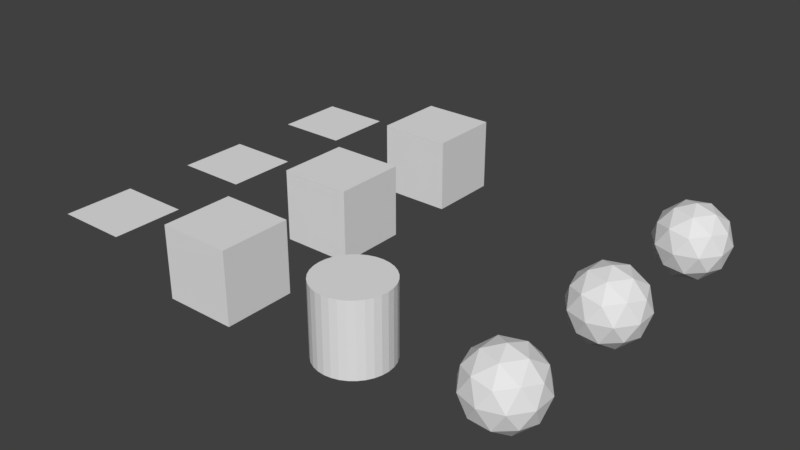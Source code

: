 # Source: shadow_no_shadow_non_scenery_type.test.blend  (saved by Blender 2.78.0; exported with 4.5.12 LTS)
import bpy
from mathutils import Matrix  # noqa: F401  (used for matrix-valued properties, if any)

bpy.ops.wm.read_factory_settings(use_empty=True)
scene = bpy.context.scene
scene.name = 'Scene'

# ---- collections
col_collection_1 = bpy.data.collections.new('Collection 1'); scene.collection.children.link(col_collection_1)

# ---- materials (node trees are filled in below, after node groups)
mat_material_shadow_off_1 = bpy.data.materials.new('Material_shadow_off_1')
mat_material_shadow_off_1.alpha_threshold = 0.0
mat_material_shadow_off_1.use_transparent_shadow = False
mat_material_shadow_off_1.roughness = 0.5
mat_material_shadow_on = bpy.data.materials.new('Material_shadow_on')
mat_material_shadow_on.alpha_threshold = 0.0
mat_material_shadow_on.use_transparent_shadow = False
mat_material_shadow_on.roughness = 0.5
mat_material_shadow_off_3 = bpy.data.materials.new('Material_shadow_off_3')
mat_material_shadow_off_3.alpha_threshold = 0.0
mat_material_shadow_off_3.use_transparent_shadow = False
mat_material_shadow_off_3.roughness = 0.5
mat_material_shadow_off_2 = bpy.data.materials.new('Material_shadow_off_2')
mat_material_shadow_off_2.alpha_threshold = 0.0
mat_material_shadow_off_2.use_transparent_shadow = False
mat_material_shadow_off_2.roughness = 0.5

# ---- material node trees

# ---- world
world_world = bpy.data.worlds.new('World'); scene.world = world_world
world_world.color = (0.05088, 0.05088, 0.05088)
world_world.use_sun_shadow = False
world_world.sun_shadow_jitter_overblur = 0.0
world_world.cycles.sampling_method = 'MANUAL'

# ---- meshes
me_cylinder = bpy.data.meshes.new('Cylinder')
me_cylinder.from_pydata([(0.0, 1.0, -1.0), (0.0, 1.0, 1.0), (0.1951, 0.9808, -1.0), (0.1951, 0.9808, 1.0), (0.3827, 0.9239, -1.0), (0.3827, 0.9239, 1.0), (0.5556, 0.8315, -1.0), (0.5556, 0.8315, 1.0), (0.7071, 0.7071, -1.0), (0.7071, 0.7071, 1.0), (0.8315, 0.5556, -1.0), (0.8315, 0.5556, 1.0), (0.9239, 0.3827, -1.0), (0.9239, 0.3827, 1.0), (0.9808, 0.1951, -1.0), (0.9808, 0.1951, 1.0), (1.0, 7.55e-08, -1.0), (1.0, 7.55e-08, 1.0), (0.9808, -0.1951, -1.0), (0.9808, -0.1951, 1.0), (0.9239, -0.3827, -1.0), (0.9239, -0.3827, 1.0), (0.8315, -0.5556, -1.0), (0.8315, -0.5556, 1.0), (0.7071, -0.7071, -1.0), (0.7071, -0.7071, 1.0), (0.5556, -0.8315, -1.0), (0.5556, -0.8315, 1.0), (0.3827, -0.9239, -1.0), (0.3827, -0.9239, 1.0), (0.1951, -0.9808, -1.0), (0.1951, -0.9808, 1.0), (-3.258e-07, -1.0, -1.0), (-3.258e-07, -1.0, 1.0), (-0.1951, -0.9808, -1.0), (-0.1951, -0.9808, 1.0), (-0.3827, -0.9239, -1.0), (-0.3827, -0.9239, 1.0), (-0.5556, -0.8315, -1.0), (-0.5556, -0.8315, 1.0), (-0.7071, -0.7071, -1.0), (-0.7071, -0.7071, 1.0), (-0.8315, -0.5556, -1.0), (-0.8315, -0.5556, 1.0), (-0.9239, -0.3827, -1.0), (-0.9239, -0.3827, 1.0), (-0.9808, -0.1951, -1.0), (-0.9808, -0.1951, 1.0), (-1.0, 9.656e-07, -1.0), (-1.0, 9.656e-07, 1.0), (-0.9808, 0.1951, -1.0), (-0.9808, 0.1951, 1.0), (-0.9239, 0.3827, -1.0), (-0.9239, 0.3827, 1.0), (-0.8315, 0.5556, -1.0), (-0.8315, 0.5556, 1.0), (-0.7071, 0.7071, -1.0), (-0.7071, 0.7071, 1.0), (-0.5556, 0.8315, -1.0), (-0.5556, 0.8315, 1.0), (-0.3827, 0.9239, -1.0), (-0.3827, 0.9239, 1.0), (-0.1951, 0.9808, -1.0), (-0.1951, 0.9808, 1.0)], [], [(0, 1, 3, 2), (2, 3, 5, 4), (4, 5, 7, 6), (6, 7, 9, 8), (8, 9, 11, 10), (10, 11, 13, 12), (12, 13, 15, 14), (14, 15, 17, 16), (16, 17, 19, 18), (18, 19, 21, 20), (20, 21, 23, 22), (22, 23, 25, 24), (24, 25, 27, 26), (26, 27, 29, 28), (28, 29, 31, 30), (30, 31, 33, 32), (32, 33, 35, 34), (34, 35, 37, 36), (36, 37, 39, 38), (38, 39, 41, 40), (40, 41, 43, 42), (42, 43, 45, 44), (44, 45, 47, 46), (46, 47, 49, 48), (48, 49, 51, 50), (50, 51, 53, 52), (52, 53, 55, 54), (54, 55, 57, 56), (56, 57, 59, 58), (58, 59, 61, 60), (3, 1, 63, 61, 59, 57, 55, 53, 51, 49, 47, 45, 43, 41, 39, 37, 35, 33, 31, 29, 27, 25, 23, 21, 19, 17, 15, 13, 11, 9, 7, 5), (60, 61, 63, 62), (62, 63, 1, 0), (0, 2, 4, 6, 8, 10, 12, 14, 16, 18, 20, 22, 24, 26, 28, 30, 32, 34, 36, 38, 40, 42, 44, 46, 48, 50, 52, 54, 56, 58, 60, 62)])
me_cylinder.materials.append(mat_material_shadow_off_1)
me_cylinder.use_remesh_preserve_volume = False
me_cylinder.use_remesh_preserve_attributes = False
me_cylinder.use_mirror_vertex_groups = False
me_cylinder.update()
me_icosphere_002 = bpy.data.meshes.new('Icosphere.002')
me_icosphere_002.from_pydata([(0.0, 0.0, -1.0), (0.7236, -0.5257, -0.4472), (-0.2764, -0.8506, -0.4472), (-0.8944, 0.0, -0.4472), (-0.2764, 0.8506, -0.4472), (0.7236, 0.5257, -0.4472), (0.2764, -0.8506, 0.4472), (-0.7236, -0.5257, 0.4472), (-0.7236, 0.5257, 0.4472), (0.2764, 0.8506, 0.4472), (0.8944, 0.0, 0.4472), (0.0, 0.0, 1.0), (-0.1625, -0.5, -0.8507), (0.4253, -0.309, -0.8507), (0.2629, -0.809, -0.5257), (0.8506, 0.0, -0.5257), (0.4253, 0.309, -0.8507), (-0.5257, 0.0, -0.8507), (-0.6882, -0.5, -0.5257), (-0.1625, 0.5, -0.8507), (-0.6882, 0.5, -0.5257), (0.2629, 0.809, -0.5257), (0.9511, -0.309, 0.0), (0.9511, 0.309, 0.0), (0.0, -1.0, 0.0), (0.5878, -0.809, 0.0), (-0.9511, -0.309, 0.0), (-0.5878, -0.809, 0.0), (-0.5878, 0.809, 0.0), (-0.9511, 0.309, 0.0), (0.5878, 0.809, 0.0), (0.0, 1.0, 0.0), (0.6882, -0.5, 0.5257), (-0.2629, -0.809, 0.5257), (-0.8506, 0.0, 0.5257), (-0.2629, 0.809, 0.5257), (0.6882, 0.5, 0.5257), (0.1625, -0.5, 0.8507), (0.5257, 0.0, 0.8507), (-0.4253, -0.309, 0.8507), (-0.4253, 0.309, 0.8507), (0.1625, 0.5, 0.8507)], [], [(0, 13, 12), (1, 13, 15), (0, 12, 17), (0, 17, 19), (0, 19, 16), (1, 15, 22), (2, 14, 24), (3, 18, 26), (4, 20, 28), (5, 21, 30), (1, 22, 25), (2, 24, 27), (3, 26, 29), (4, 28, 31), (5, 30, 23), (6, 32, 37), (7, 33, 39), (8, 34, 40), (9, 35, 41), (10, 36, 38), (38, 41, 11), (38, 36, 41), (36, 9, 41), (41, 40, 11), (41, 35, 40), (35, 8, 40), (40, 39, 11), (40, 34, 39), (34, 7, 39), (39, 37, 11), (39, 33, 37), (33, 6, 37), (37, 38, 11), (37, 32, 38), (32, 10, 38), (23, 36, 10), (23, 30, 36), (30, 9, 36), (31, 35, 9), (31, 28, 35), (28, 8, 35), (29, 34, 8), (29, 26, 34), (26, 7, 34), (27, 33, 7), (27, 24, 33), (24, 6, 33), (25, 32, 6), (25, 22, 32), (22, 10, 32), (30, 31, 9), (30, 21, 31), (21, 4, 31), (28, 29, 8), (28, 20, 29), (20, 3, 29), (26, 27, 7), (26, 18, 27), (18, 2, 27), (24, 25, 6), (24, 14, 25), (14, 1, 25), (22, 23, 10), (22, 15, 23), (15, 5, 23), (16, 21, 5), (16, 19, 21), (19, 4, 21), (19, 20, 4), (19, 17, 20), (17, 3, 20), (17, 18, 3), (17, 12, 18), (12, 2, 18), (15, 16, 5), (15, 13, 16), (13, 0, 16), (12, 14, 2), (12, 13, 14), (13, 1, 14)])
me_icosphere_002.materials.append(mat_material_shadow_off_1)
me_icosphere_002.use_remesh_preserve_volume = False
me_icosphere_002.use_remesh_preserve_attributes = False
me_icosphere_002.use_mirror_vertex_groups = False
me_icosphere_002.update()
me_icosphere_001 = bpy.data.meshes.new('Icosphere.001')
me_icosphere_001.from_pydata([(0.0, 0.0, -1.0), (0.7236, -0.5257, -0.4472), (-0.2764, -0.8506, -0.4472), (-0.8944, 0.0, -0.4472), (-0.2764, 0.8506, -0.4472), (0.7236, 0.5257, -0.4472), (0.2764, -0.8506, 0.4472), (-0.7236, -0.5257, 0.4472), (-0.7236, 0.5257, 0.4472), (0.2764, 0.8506, 0.4472), (0.8944, 0.0, 0.4472), (0.0, 0.0, 1.0), (-0.1625, -0.5, -0.8507), (0.4253, -0.309, -0.8507), (0.2629, -0.809, -0.5257), (0.8506, 0.0, -0.5257), (0.4253, 0.309, -0.8507), (-0.5257, 0.0, -0.8507), (-0.6882, -0.5, -0.5257), (-0.1625, 0.5, -0.8507), (-0.6882, 0.5, -0.5257), (0.2629, 0.809, -0.5257), (0.9511, -0.309, 0.0), (0.9511, 0.309, 0.0), (0.0, -1.0, 0.0), (0.5878, -0.809, 0.0), (-0.9511, -0.309, 0.0), (-0.5878, -0.809, 0.0), (-0.5878, 0.809, 0.0), (-0.9511, 0.309, 0.0), (0.5878, 0.809, 0.0), (0.0, 1.0, 0.0), (0.6882, -0.5, 0.5257), (-0.2629, -0.809, 0.5257), (-0.8506, 0.0, 0.5257), (-0.2629, 0.809, 0.5257), (0.6882, 0.5, 0.5257), (0.1625, -0.5, 0.8507), (0.5257, 0.0, 0.8507), (-0.4253, -0.309, 0.8507), (-0.4253, 0.309, 0.8507), (0.1625, 0.5, 0.8507)], [], [(0, 13, 12), (1, 13, 15), (0, 12, 17), (0, 17, 19), (0, 19, 16), (1, 15, 22), (2, 14, 24), (3, 18, 26), (4, 20, 28), (5, 21, 30), (1, 22, 25), (2, 24, 27), (3, 26, 29), (4, 28, 31), (5, 30, 23), (6, 32, 37), (7, 33, 39), (8, 34, 40), (9, 35, 41), (10, 36, 38), (38, 41, 11), (38, 36, 41), (36, 9, 41), (41, 40, 11), (41, 35, 40), (35, 8, 40), (40, 39, 11), (40, 34, 39), (34, 7, 39), (39, 37, 11), (39, 33, 37), (33, 6, 37), (37, 38, 11), (37, 32, 38), (32, 10, 38), (23, 36, 10), (23, 30, 36), (30, 9, 36), (31, 35, 9), (31, 28, 35), (28, 8, 35), (29, 34, 8), (29, 26, 34), (26, 7, 34), (27, 33, 7), (27, 24, 33), (24, 6, 33), (25, 32, 6), (25, 22, 32), (22, 10, 32), (30, 31, 9), (30, 21, 31), (21, 4, 31), (28, 29, 8), (28, 20, 29), (20, 3, 29), (26, 27, 7), (26, 18, 27), (18, 2, 27), (24, 25, 6), (24, 14, 25), (14, 1, 25), (22, 23, 10), (22, 15, 23), (15, 5, 23), (16, 21, 5), (16, 19, 21), (19, 4, 21), (19, 20, 4), (19, 17, 20), (17, 3, 20), (17, 18, 3), (17, 12, 18), (12, 2, 18), (15, 16, 5), (15, 13, 16), (13, 0, 16), (12, 14, 2), (12, 13, 14), (13, 1, 14)])
me_icosphere_001.materials.append(mat_material_shadow_on)
me_icosphere_001.use_remesh_preserve_volume = False
me_icosphere_001.use_remesh_preserve_attributes = False
me_icosphere_001.use_mirror_vertex_groups = False
me_icosphere_001.update()
me_icosphere = bpy.data.meshes.new('Icosphere')
me_icosphere.from_pydata([(0.0, 0.0, -1.0), (0.7236, -0.5257, -0.4472), (-0.2764, -0.8506, -0.4472), (-0.8944, 0.0, -0.4472), (-0.2764, 0.8506, -0.4472), (0.7236, 0.5257, -0.4472), (0.2764, -0.8506, 0.4472), (-0.7236, -0.5257, 0.4472), (-0.7236, 0.5257, 0.4472), (0.2764, 0.8506, 0.4472), (0.8944, 0.0, 0.4472), (0.0, 0.0, 1.0), (-0.1625, -0.5, -0.8507), (0.4253, -0.309, -0.8507), (0.2629, -0.809, -0.5257), (0.8506, 0.0, -0.5257), (0.4253, 0.309, -0.8507), (-0.5257, 0.0, -0.8507), (-0.6882, -0.5, -0.5257), (-0.1625, 0.5, -0.8507), (-0.6882, 0.5, -0.5257), (0.2629, 0.809, -0.5257), (0.9511, -0.309, 0.0), (0.9511, 0.309, 0.0), (0.0, -1.0, 0.0), (0.5878, -0.809, 0.0), (-0.9511, -0.309, 0.0), (-0.5878, -0.809, 0.0), (-0.5878, 0.809, 0.0), (-0.9511, 0.309, 0.0), (0.5878, 0.809, 0.0), (0.0, 1.0, 0.0), (0.6882, -0.5, 0.5257), (-0.2629, -0.809, 0.5257), (-0.8506, 0.0, 0.5257), (-0.2629, 0.809, 0.5257), (0.6882, 0.5, 0.5257), (0.1625, -0.5, 0.8507), (0.5257, 0.0, 0.8507), (-0.4253, -0.309, 0.8507), (-0.4253, 0.309, 0.8507), (0.1625, 0.5, 0.8507)], [], [(0, 13, 12), (1, 13, 15), (0, 12, 17), (0, 17, 19), (0, 19, 16), (1, 15, 22), (2, 14, 24), (3, 18, 26), (4, 20, 28), (5, 21, 30), (1, 22, 25), (2, 24, 27), (3, 26, 29), (4, 28, 31), (5, 30, 23), (6, 32, 37), (7, 33, 39), (8, 34, 40), (9, 35, 41), (10, 36, 38), (38, 41, 11), (38, 36, 41), (36, 9, 41), (41, 40, 11), (41, 35, 40), (35, 8, 40), (40, 39, 11), (40, 34, 39), (34, 7, 39), (39, 37, 11), (39, 33, 37), (33, 6, 37), (37, 38, 11), (37, 32, 38), (32, 10, 38), (23, 36, 10), (23, 30, 36), (30, 9, 36), (31, 35, 9), (31, 28, 35), (28, 8, 35), (29, 34, 8), (29, 26, 34), (26, 7, 34), (27, 33, 7), (27, 24, 33), (24, 6, 33), (25, 32, 6), (25, 22, 32), (22, 10, 32), (30, 31, 9), (30, 21, 31), (21, 4, 31), (28, 29, 8), (28, 20, 29), (20, 3, 29), (26, 27, 7), (26, 18, 27), (18, 2, 27), (24, 25, 6), (24, 14, 25), (14, 1, 25), (22, 23, 10), (22, 15, 23), (15, 5, 23), (16, 21, 5), (16, 19, 21), (19, 4, 21), (19, 20, 4), (19, 17, 20), (17, 3, 20), (17, 18, 3), (17, 12, 18), (12, 2, 18), (15, 16, 5), (15, 13, 16), (13, 0, 16), (12, 14, 2), (12, 13, 14), (13, 1, 14)])
me_icosphere.materials.append(mat_material_shadow_off_1)
me_icosphere.use_remesh_preserve_volume = False
me_icosphere.use_remesh_preserve_attributes = False
me_icosphere.use_mirror_vertex_groups = False
me_icosphere.update()
me_cube_003 = bpy.data.meshes.new('Cube.003')
me_cube_003.from_pydata([(-1.0, -1.0, -1.0), (-1.0, -1.0, 1.0), (-1.0, 1.0, -1.0), (-1.0, 1.0, 1.0), (1.0, -1.0, -1.0), (1.0, -1.0, 1.0), (1.0, 1.0, -1.0), (1.0, 1.0, 1.0)], [], [(0, 1, 3, 2), (2, 3, 7, 6), (6, 7, 5, 4), (4, 5, 1, 0), (2, 6, 4, 0), (7, 3, 1, 5)])
me_cube_003.materials.append(mat_material_shadow_on)
me_cube_003.use_remesh_preserve_volume = False
me_cube_003.use_remesh_preserve_attributes = False
me_cube_003.use_mirror_vertex_groups = False
me_cube_003.update()
me_cube_002 = bpy.data.meshes.new('Cube.002')
me_cube_002.from_pydata([(-1.0, -1.0, -1.0), (-1.0, -1.0, 1.0), (-1.0, 1.0, -1.0), (-1.0, 1.0, 1.0), (1.0, -1.0, -1.0), (1.0, -1.0, 1.0), (1.0, 1.0, -1.0), (1.0, 1.0, 1.0)], [], [(0, 1, 3, 2), (2, 3, 7, 6), (6, 7, 5, 4), (4, 5, 1, 0), (2, 6, 4, 0), (7, 3, 1, 5)])
me_cube_002.materials.append(mat_material_shadow_on)
me_cube_002.use_remesh_preserve_volume = False
me_cube_002.use_remesh_preserve_attributes = False
me_cube_002.use_mirror_vertex_groups = False
me_cube_002.update()
me_cube_001 = bpy.data.meshes.new('Cube.001')
me_cube_001.from_pydata([(-1.0, -1.0, -1.0), (-1.0, -1.0, 1.0), (-1.0, 1.0, -1.0), (-1.0, 1.0, 1.0), (1.0, -1.0, -1.0), (1.0, -1.0, 1.0), (1.0, 1.0, -1.0), (1.0, 1.0, 1.0)], [], [(0, 1, 3, 2), (2, 3, 7, 6), (6, 7, 5, 4), (4, 5, 1, 0), (2, 6, 4, 0), (7, 3, 1, 5)])
me_cube_001.materials.append(mat_material_shadow_on)
me_cube_001.use_remesh_preserve_volume = False
me_cube_001.use_remesh_preserve_attributes = False
me_cube_001.use_mirror_vertex_groups = False
me_cube_001.update()
me_plane_002 = bpy.data.meshes.new('Plane.002')
me_plane_002.from_pydata([(-1.0, -1.0, 0.0), (1.0, -1.0, 0.0), (-1.0, 1.0, 0.0), (1.0, 1.0, 0.0)], [], [(0, 1, 3, 2)])
me_plane_002.materials.append(mat_material_shadow_off_3)
me_plane_002.use_remesh_preserve_volume = False
me_plane_002.use_remesh_preserve_attributes = False
me_plane_002.use_mirror_vertex_groups = False
me_plane_002.update()
me_plane_001 = bpy.data.meshes.new('Plane.001')
me_plane_001.from_pydata([(-1.0, -1.0, 0.0), (1.0, -1.0, 0.0), (-1.0, 1.0, 0.0), (1.0, 1.0, 0.0)], [], [(0, 1, 3, 2)])
me_plane_001.materials.append(mat_material_shadow_off_2)
me_plane_001.use_remesh_preserve_volume = False
me_plane_001.use_remesh_preserve_attributes = False
me_plane_001.use_mirror_vertex_groups = False
me_plane_001.update()
me_plane = bpy.data.meshes.new('Plane')
me_plane.from_pydata([(-1.0, -1.0, 0.0), (1.0, -1.0, 0.0), (-1.0, 1.0, 0.0), (1.0, 1.0, 0.0)], [], [(0, 1, 3, 2)])
me_plane.materials.append(mat_material_shadow_off_1)
me_plane.use_remesh_preserve_volume = False
me_plane.use_remesh_preserve_attributes = False
me_plane.use_mirror_vertex_groups = False
me_plane.update()

# ---- objects
ob_03a_1_cast_local_off = bpy.data.objects.new('03a_1_cast_local_off', None)
ob_cylinder = bpy.data.objects.new('Cylinder', me_cylinder)
ob_03b_1_or_more_cast_local_off_on_off = bpy.data.objects.new('03b_1_or_more_cast_local_off_on_off', None)
ob_icosphere_002 = bpy.data.objects.new('Icosphere.002', me_icosphere_002)
ob_icosphere_001 = bpy.data.objects.new('Icosphere.001', me_icosphere_001)
ob_icosphere = bpy.data.objects.new('Icosphere', me_icosphere)
ob_02_all_cast_local_on = bpy.data.objects.new('02_all_cast_local_on', None)
ob_cube_002 = bpy.data.objects.new('Cube.002', me_cube_003)
ob_cube_001 = bpy.data.objects.new('Cube.001', me_cube_002)
ob_cube = bpy.data.objects.new('Cube', me_cube_001)
ob_01_all_cast_local_off = bpy.data.objects.new('01_all_cast_local_off', None)
ob_plane_002 = bpy.data.objects.new('Plane.002', me_plane_002)
ob_plane_001 = bpy.data.objects.new('Plane.001', me_plane_001)
ob_plane = bpy.data.objects.new('Plane', me_plane)

# ---- transforms, parenting, visibility, modifiers, constraints
ob_03a_1_cast_local_off.location = (8.0, 0.0, 0.0)
ob_03a_1_cast_local_off.empty_image_offset = (0.0, 0.0)
ob_03a_1_cast_local_off.lineart.crease_threshold = 0.0
ob_cylinder.parent = ob_03a_1_cast_local_off
ob_cylinder.location = (0.0, 0.0, 0.0)
ob_cylinder.lineart.crease_threshold = 0.0
ob_03b_1_or_more_cast_local_off_on_off.location = (12.0, 0.0, 0.0)
ob_03b_1_or_more_cast_local_off_on_off.empty_image_offset = (0.0, 0.0)
ob_03b_1_or_more_cast_local_off_on_off.lineart.crease_threshold = 0.0
ob_icosphere_002.parent = ob_03b_1_or_more_cast_local_off_on_off
ob_icosphere_002.location = (0.0, 8.0, 0.0)
ob_icosphere_002.lineart.crease_threshold = 0.0
ob_icosphere_001.parent = ob_03b_1_or_more_cast_local_off_on_off
ob_icosphere_001.location = (0.0, 4.0, 0.0)
ob_icosphere_001.lineart.crease_threshold = 0.0
ob_icosphere.parent = ob_03b_1_or_more_cast_local_off_on_off
ob_icosphere.location = (0.0, 0.0, 0.0)
ob_icosphere.lineart.crease_threshold = 0.0
ob_02_all_cast_local_on.location = (4.0, 0.0, 0.0)
ob_02_all_cast_local_on.empty_image_offset = (0.0, 0.0)
ob_02_all_cast_local_on.lineart.crease_threshold = 0.0
ob_cube_002.parent = ob_02_all_cast_local_on
ob_cube_002.location = (0.0, 8.0, 0.0)
ob_cube_002.lineart.crease_threshold = 0.0
ob_cube_001.parent = ob_02_all_cast_local_on
ob_cube_001.location = (0.0, 4.0, 0.0)
ob_cube_001.lineart.crease_threshold = 0.0
ob_cube.parent = ob_02_all_cast_local_on
ob_cube.location = (0.0, 0.0, 0.0)
ob_cube.lineart.crease_threshold = 0.0
ob_01_all_cast_local_off.location = (0.0, 0.0, 0.0)
ob_01_all_cast_local_off.empty_image_offset = (0.0, 0.0)
ob_01_all_cast_local_off.lineart.crease_threshold = 0.0
ob_plane_002.parent = ob_01_all_cast_local_off
ob_plane_002.location = (0.0, 8.0, 0.0)
ob_plane_002.lineart.crease_threshold = 0.0
ob_plane_001.parent = ob_01_all_cast_local_off
ob_plane_001.location = (0.0, 4.0, 0.0)
ob_plane_001.lineart.crease_threshold = 0.0
ob_plane.parent = ob_01_all_cast_local_off
ob_plane.location = (0.0, 0.0, 0.0)
ob_plane.lineart.crease_threshold = 0.0

# ---- collection membership
col_collection_1.objects.link(ob_03a_1_cast_local_off)
col_collection_1.objects.link(ob_cylinder)
col_collection_1.objects.link(ob_03b_1_or_more_cast_local_off_on_off)
col_collection_1.objects.link(ob_icosphere_002)
col_collection_1.objects.link(ob_icosphere_001)
col_collection_1.objects.link(ob_icosphere)
col_collection_1.objects.link(ob_02_all_cast_local_on)
col_collection_1.objects.link(ob_cube_002)
col_collection_1.objects.link(ob_cube_001)
col_collection_1.objects.link(ob_cube)
col_collection_1.objects.link(ob_01_all_cast_local_off)
col_collection_1.objects.link(ob_plane_002)
col_collection_1.objects.link(ob_plane_001)
col_collection_1.objects.link(ob_plane)

# ---- scene / render settings (as saved in the file)
scene.frame_start = 1; scene.frame_end = 250; scene.frame_set(1)
scene.render.engine = 'BLENDER_EEVEE_NEXT'
scene.render.resolution_percentage = 50
scene.render.dither_intensity = 0.0
scene.cycles.use_denoising = False
scene.cycles.samples = 128
scene.cycles.sampling_pattern = 'TABULATED_SOBOL'
scene.cycles.light_sampling_threshold = 0.0
scene.cycles.use_adaptive_sampling = False
scene.cycles.use_light_tree = False
scene.cycles.blur_glossy = 0.0
scene.cycles.sample_clamp_indirect = 0.0
scene.view_settings.view_transform = 'Standard'
bpy.context.view_layer.update()

# ---- added for rendering (the .blend has no active camera and no usable light): camera, sun
cam_auto = bpy.data.cameras.new('AutoCamera')
cam_auto.lens = 50.0
cam_auto.sensor_width = 36.0
cam_auto.clip_end = 1000.0
ob_auto_camera = bpy.data.objects.new('AutoCamera', cam_auto)
scene.collection.objects.link(ob_auto_camera)
ob_auto_camera.location = (21.9643, -15.1865, 12.791)
ob_auto_camera.rotation_euler = (1.09748, -7.21219e-08, 0.694738)
scene.camera = ob_auto_camera
light_auto_sun = bpy.data.lights.new('AutoSun', 'SUN')
light_auto_sun.energy = 3.0
light_auto_sun.angle = 0.0523599
ob_auto_sun = bpy.data.objects.new('AutoSun', light_auto_sun)
scene.collection.objects.link(ob_auto_sun)
ob_auto_sun.rotation_euler = (0.872665, 0.174533, 0.523599)
bpy.context.view_layer.update()
